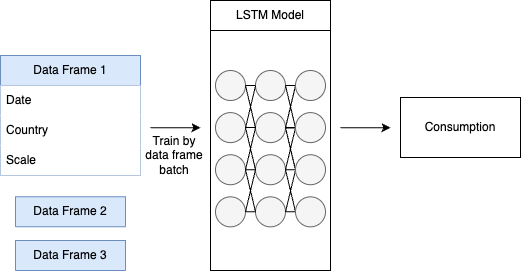

The diagram above was exported from draw.io. Its source (the exported page's mxGraphModel, read from the mxfile embedded in the PNG):
<mxGraphModel dx="984" dy="546" grid="1" gridSize="10" guides="1" tooltips="1" connect="1" arrows="1" fold="1" page="1" pageScale="1" pageWidth="827" pageHeight="1169" math="0" shadow="0">
  <root>
    <mxCell id="0" />
    <mxCell id="1" parent="0" />
    <mxCell id="Um0ic7x8pfRQLulvakfs-1" value="Data Frame 3" style="swimlane;fontStyle=0;childLayout=stackLayout;horizontal=1;startSize=30;horizontalStack=0;resizeParent=1;resizeParentMax=0;resizeLast=0;collapsible=1;marginBottom=0;whiteSpace=wrap;html=1;fillColor=#dae8fc;strokeColor=#6c8ebf;" vertex="1" collapsed="1" parent="1">
      <mxGeometry x="135" y="415" width="110" height="30" as="geometry">
        <mxRectangle x="110" y="445" width="140" height="120" as="alternateBounds" />
      </mxGeometry>
    </mxCell>
    <mxCell id="Um0ic7x8pfRQLulvakfs-2" value="Date" style="text;strokeColor=#6c8ebf;fillColor=#dae8fc;align=left;verticalAlign=middle;spacingLeft=4;spacingRight=4;overflow=hidden;points=[[0,0.5],[1,0.5]];portConstraint=eastwest;rotatable=0;whiteSpace=wrap;html=1;" vertex="1" parent="Um0ic7x8pfRQLulvakfs-1">
      <mxGeometry y="30" width="140" height="30" as="geometry" />
    </mxCell>
    <mxCell id="Um0ic7x8pfRQLulvakfs-3" value="Country" style="text;strokeColor=none;fillColor=default;align=left;verticalAlign=middle;spacingLeft=4;spacingRight=4;overflow=hidden;points=[[0,0.5],[1,0.5]];portConstraint=eastwest;rotatable=0;whiteSpace=wrap;html=1;" vertex="1" parent="Um0ic7x8pfRQLulvakfs-1">
      <mxGeometry y="60" width="140" height="30" as="geometry" />
    </mxCell>
    <mxCell id="Um0ic7x8pfRQLulvakfs-4" value="Scale" style="text;strokeColor=none;fillColor=default;align=left;verticalAlign=middle;spacingLeft=4;spacingRight=4;overflow=hidden;points=[[0,0.5],[1,0.5]];portConstraint=eastwest;rotatable=0;whiteSpace=wrap;html=1;" vertex="1" parent="Um0ic7x8pfRQLulvakfs-1">
      <mxGeometry y="90" width="140" height="30" as="geometry" />
    </mxCell>
    <mxCell id="Um0ic7x8pfRQLulvakfs-5" value="Data Frame 2" style="swimlane;fontStyle=0;childLayout=stackLayout;horizontal=1;startSize=30;horizontalStack=0;resizeParent=1;resizeParentMax=0;resizeLast=0;collapsible=1;marginBottom=0;whiteSpace=wrap;html=1;fillColor=#dae8fc;strokeColor=#6c8ebf;" vertex="1" collapsed="1" parent="1">
      <mxGeometry x="135" y="371.35" width="110" height="30" as="geometry">
        <mxRectangle x="110" y="310" width="140" height="120" as="alternateBounds" />
      </mxGeometry>
    </mxCell>
    <mxCell id="Um0ic7x8pfRQLulvakfs-6" value="Date" style="text;strokeColor=#6c8ebf;fillColor=#dae8fc;align=left;verticalAlign=middle;spacingLeft=4;spacingRight=4;overflow=hidden;points=[[0,0.5],[1,0.5]];portConstraint=eastwest;rotatable=0;whiteSpace=wrap;html=1;" vertex="1" parent="Um0ic7x8pfRQLulvakfs-5">
      <mxGeometry y="30" width="140" height="30" as="geometry" />
    </mxCell>
    <mxCell id="Um0ic7x8pfRQLulvakfs-7" value="Country" style="text;strokeColor=none;fillColor=default;align=left;verticalAlign=middle;spacingLeft=4;spacingRight=4;overflow=hidden;points=[[0,0.5],[1,0.5]];portConstraint=eastwest;rotatable=0;whiteSpace=wrap;html=1;" vertex="1" parent="Um0ic7x8pfRQLulvakfs-5">
      <mxGeometry y="60" width="140" height="30" as="geometry" />
    </mxCell>
    <mxCell id="Um0ic7x8pfRQLulvakfs-8" value="Scale" style="text;strokeColor=none;fillColor=default;align=left;verticalAlign=middle;spacingLeft=4;spacingRight=4;overflow=hidden;points=[[0,0.5],[1,0.5]];portConstraint=eastwest;rotatable=0;whiteSpace=wrap;html=1;" vertex="1" parent="Um0ic7x8pfRQLulvakfs-5">
      <mxGeometry y="90" width="140" height="30" as="geometry" />
    </mxCell>
    <mxCell id="Um0ic7x8pfRQLulvakfs-9" value="Data Frame 1" style="swimlane;fontStyle=0;childLayout=stackLayout;horizontal=1;startSize=30;horizontalStack=0;resizeParent=1;resizeParentMax=0;resizeLast=0;collapsible=1;marginBottom=0;whiteSpace=wrap;html=1;fillColor=#dae8fc;strokeColor=#6c8ebf;" vertex="1" parent="1">
      <mxGeometry x="120" y="230.00000000000003" width="140" height="120" as="geometry" />
    </mxCell>
    <mxCell id="Um0ic7x8pfRQLulvakfs-10" value="Date" style="text;align=left;verticalAlign=middle;spacingLeft=4;spacingRight=4;overflow=hidden;points=[[0,0.5],[1,0.5]];portConstraint=eastwest;rotatable=0;whiteSpace=wrap;html=1;fillColor=default;" vertex="1" parent="Um0ic7x8pfRQLulvakfs-9">
      <mxGeometry y="30" width="140" height="30" as="geometry" />
    </mxCell>
    <mxCell id="Um0ic7x8pfRQLulvakfs-11" value="Country" style="text;strokeColor=none;fillColor=default;align=left;verticalAlign=middle;spacingLeft=4;spacingRight=4;overflow=hidden;points=[[0,0.5],[1,0.5]];portConstraint=eastwest;rotatable=0;whiteSpace=wrap;html=1;" vertex="1" parent="Um0ic7x8pfRQLulvakfs-9">
      <mxGeometry y="60" width="140" height="30" as="geometry" />
    </mxCell>
    <mxCell id="Um0ic7x8pfRQLulvakfs-12" value="Scale" style="text;strokeColor=none;fillColor=default;align=left;verticalAlign=middle;spacingLeft=4;spacingRight=4;overflow=hidden;points=[[0,0.5],[1,0.5]];portConstraint=eastwest;rotatable=0;whiteSpace=wrap;html=1;" vertex="1" parent="Um0ic7x8pfRQLulvakfs-9">
      <mxGeometry y="90" width="140" height="30" as="geometry" />
    </mxCell>
    <mxCell id="Um0ic7x8pfRQLulvakfs-13" value="" style="rounded=0;whiteSpace=wrap;html=1;" vertex="1" parent="1">
      <mxGeometry x="330" y="175" width="120" height="270" as="geometry" />
    </mxCell>
    <mxCell id="Um0ic7x8pfRQLulvakfs-14" value="LSTM Model" style="rounded=0;whiteSpace=wrap;html=1;" vertex="1" parent="1">
      <mxGeometry x="330" y="175" width="120" height="30" as="geometry" />
    </mxCell>
    <mxCell id="Um0ic7x8pfRQLulvakfs-15" value="" style="ellipse;whiteSpace=wrap;html=1;aspect=fixed;fillColor=#f5f5f5;fontColor=#333333;strokeColor=#666666;" vertex="1" parent="1">
      <mxGeometry x="335" y="329.23470588235296" width="30" height="30" as="geometry" />
    </mxCell>
    <mxCell id="Um0ic7x8pfRQLulvakfs-16" value="" style="ellipse;whiteSpace=wrap;html=1;aspect=fixed;fillColor=#f5f5f5;fontColor=#333333;strokeColor=#666666;" vertex="1" parent="1">
      <mxGeometry x="335" y="371.3523529411765" width="30" height="30" as="geometry" />
    </mxCell>
    <mxCell id="Um0ic7x8pfRQLulvakfs-17" value="" style="ellipse;whiteSpace=wrap;html=1;aspect=fixed;fillColor=#f5f5f5;fontColor=#333333;strokeColor=#666666;" vertex="1" parent="1">
      <mxGeometry x="335" y="244.99941176470588" width="30" height="30" as="geometry" />
    </mxCell>
    <mxCell id="Um0ic7x8pfRQLulvakfs-18" value="" style="ellipse;whiteSpace=wrap;html=1;aspect=fixed;fillColor=#f5f5f5;fontColor=#333333;strokeColor=#666666;" vertex="1" parent="1">
      <mxGeometry x="335" y="287.1170588235294" width="30" height="30" as="geometry" />
    </mxCell>
    <mxCell id="Um0ic7x8pfRQLulvakfs-19" value="" style="endArrow=none;html=1;rounded=0;entryX=1;entryY=0.5;entryDx=0;entryDy=0;exitX=0;exitY=0.5;exitDx=0;exitDy=0;" edge="1" parent="1" target="Um0ic7x8pfRQLulvakfs-24">
      <mxGeometry width="50" height="50" relative="1" as="geometry">
        <mxPoint x="415.000000000004" y="302.4111764705883" as="sourcePoint" />
        <mxPoint x="410" y="304.47" as="targetPoint" />
      </mxGeometry>
    </mxCell>
    <mxCell id="Um0ic7x8pfRQLulvakfs-20" value="" style="endArrow=none;html=1;rounded=0;entryX=1;entryY=0.5;entryDx=0;entryDy=0;exitX=0;exitY=0.5;exitDx=0;exitDy=0;" edge="1" parent="1" target="Um0ic7x8pfRQLulvakfs-24">
      <mxGeometry width="50" height="50" relative="1" as="geometry">
        <mxPoint x="415.000000000004" y="344.7641176470588" as="sourcePoint" />
        <mxPoint x="380" y="314.47" as="targetPoint" />
      </mxGeometry>
    </mxCell>
    <mxCell id="Um0ic7x8pfRQLulvakfs-21" value="" style="ellipse;whiteSpace=wrap;html=1;aspect=fixed;fillColor=#f5f5f5;fontColor=#333333;strokeColor=#666666;" vertex="1" parent="1">
      <mxGeometry x="375" y="329.23470588235296" width="30" height="30" as="geometry" />
    </mxCell>
    <mxCell id="Um0ic7x8pfRQLulvakfs-22" value="" style="ellipse;whiteSpace=wrap;html=1;aspect=fixed;fillColor=#f5f5f5;fontColor=#333333;strokeColor=#666666;" vertex="1" parent="1">
      <mxGeometry x="375" y="371.3523529411765" width="30" height="30" as="geometry" />
    </mxCell>
    <mxCell id="Um0ic7x8pfRQLulvakfs-23" value="" style="ellipse;whiteSpace=wrap;html=1;aspect=fixed;fillColor=#f5f5f5;fontColor=#333333;strokeColor=#666666;" vertex="1" parent="1">
      <mxGeometry x="375" y="244.99941176470588" width="30" height="30" as="geometry" />
    </mxCell>
    <mxCell id="Um0ic7x8pfRQLulvakfs-24" value="" style="ellipse;whiteSpace=wrap;html=1;aspect=fixed;fillColor=#f5f5f5;fontColor=#333333;strokeColor=#666666;" vertex="1" parent="1">
      <mxGeometry x="375" y="287.1170588235294" width="30" height="30" as="geometry" />
    </mxCell>
    <mxCell id="Um0ic7x8pfRQLulvakfs-25" value="" style="group" connectable="0" vertex="1" parent="1">
      <mxGeometry x="405" y="302.23" width="10" height="84" as="geometry" />
    </mxCell>
    <mxCell id="Um0ic7x8pfRQLulvakfs-26" value="" style="endArrow=none;html=1;rounded=0;entryX=1;entryY=0.5;entryDx=0;entryDy=0;exitX=0;exitY=0.5;exitDx=0;exitDy=0;" edge="1" parent="Um0ic7x8pfRQLulvakfs-25">
      <mxGeometry width="50" height="50" relative="1" as="geometry">
        <mxPoint x="10" as="sourcePoint" />
        <mxPoint y="42" as="targetPoint" />
      </mxGeometry>
    </mxCell>
    <mxCell id="Um0ic7x8pfRQLulvakfs-27" value="" style="endArrow=none;html=1;rounded=0;entryX=1;entryY=0.5;entryDx=0;entryDy=0;exitX=0;exitY=0.5;exitDx=0;exitDy=0;" edge="1" parent="Um0ic7x8pfRQLulvakfs-25">
      <mxGeometry width="50" height="50" relative="1" as="geometry">
        <mxPoint x="10" y="42" as="sourcePoint" />
        <mxPoint y="42" as="targetPoint" />
      </mxGeometry>
    </mxCell>
    <mxCell id="Um0ic7x8pfRQLulvakfs-28" value="" style="endArrow=none;html=1;rounded=0;entryX=1;entryY=0.5;entryDx=0;entryDy=0;exitX=0;exitY=0.5;exitDx=0;exitDy=0;" edge="1" parent="Um0ic7x8pfRQLulvakfs-25">
      <mxGeometry width="50" height="50" relative="1" as="geometry">
        <mxPoint x="10" y="84" as="sourcePoint" />
        <mxPoint y="42" as="targetPoint" />
      </mxGeometry>
    </mxCell>
    <mxCell id="Um0ic7x8pfRQLulvakfs-29" value="" style="endArrow=none;html=1;rounded=0;entryX=1;entryY=0.5;entryDx=0;entryDy=0;exitX=0;exitY=0.5;exitDx=0;exitDy=0;" edge="1" parent="1">
      <mxGeometry width="50" height="50" relative="1" as="geometry">
        <mxPoint x="415" y="260.12" as="sourcePoint" />
        <mxPoint x="405" y="302.12" as="targetPoint" />
      </mxGeometry>
    </mxCell>
    <mxCell id="Um0ic7x8pfRQLulvakfs-30" value="" style="endArrow=none;html=1;rounded=0;entryX=1;entryY=0.5;entryDx=0;entryDy=0;exitX=0;exitY=0.5;exitDx=0;exitDy=0;" edge="1" parent="1">
      <mxGeometry width="50" height="50" relative="1" as="geometry">
        <mxPoint x="415" y="302.12" as="sourcePoint" />
        <mxPoint x="405" y="302.12" as="targetPoint" />
      </mxGeometry>
    </mxCell>
    <mxCell id="Um0ic7x8pfRQLulvakfs-31" value="" style="endArrow=none;html=1;rounded=0;entryX=1;entryY=0.5;entryDx=0;entryDy=0;exitX=0;exitY=0.5;exitDx=0;exitDy=0;" edge="1" parent="1">
      <mxGeometry width="50" height="50" relative="1" as="geometry">
        <mxPoint x="415" y="344.12" as="sourcePoint" />
        <mxPoint x="405" y="302.12" as="targetPoint" />
      </mxGeometry>
    </mxCell>
    <mxCell id="Um0ic7x8pfRQLulvakfs-32" value="" style="endArrow=none;html=1;rounded=0;entryX=1;entryY=0.5;entryDx=0;entryDy=0;exitX=0;exitY=0.5;exitDx=0;exitDy=0;" edge="1" parent="1" source="Um0ic7x8pfRQLulvakfs-40" target="Um0ic7x8pfRQLulvakfs-22">
      <mxGeometry width="50" height="50" relative="1" as="geometry">
        <mxPoint x="360" y="434.47" as="sourcePoint" />
        <mxPoint x="410" y="384.47" as="targetPoint" />
      </mxGeometry>
    </mxCell>
    <mxCell id="Um0ic7x8pfRQLulvakfs-33" value="" style="endArrow=none;html=1;rounded=0;exitX=1;exitY=0.5;exitDx=0;exitDy=0;entryX=0;entryY=0.5;entryDx=0;entryDy=0;" edge="1" parent="1" source="Um0ic7x8pfRQLulvakfs-22">
      <mxGeometry width="50" height="50" relative="1" as="geometry">
        <mxPoint x="410" y="374.47" as="sourcePoint" />
        <mxPoint x="415.000000000004" y="344.7641176470588" as="targetPoint" />
      </mxGeometry>
    </mxCell>
    <mxCell id="Um0ic7x8pfRQLulvakfs-34" value="" style="endArrow=none;html=1;rounded=0;exitX=1;exitY=0.5;exitDx=0;exitDy=0;entryX=0;entryY=0.5;entryDx=0;entryDy=0;" edge="1" parent="1" source="Um0ic7x8pfRQLulvakfs-23">
      <mxGeometry width="50" height="50" relative="1" as="geometry">
        <mxPoint x="420" y="258.66941176470584" as="sourcePoint" />
        <mxPoint x="415.000000000004" y="302.4111764705883" as="targetPoint" />
      </mxGeometry>
    </mxCell>
    <mxCell id="Um0ic7x8pfRQLulvakfs-35" value="" style="endArrow=none;html=1;rounded=0;exitX=1;exitY=0.5;exitDx=0;exitDy=0;entryX=0;entryY=0.5;entryDx=0;entryDy=0;" edge="1" parent="1" source="Um0ic7x8pfRQLulvakfs-23" target="Um0ic7x8pfRQLulvakfs-41">
      <mxGeometry width="50" height="50" relative="1" as="geometry">
        <mxPoint x="410" y="304.47" as="sourcePoint" />
        <mxPoint x="460" y="254.47000000000003" as="targetPoint" />
      </mxGeometry>
    </mxCell>
    <mxCell id="Um0ic7x8pfRQLulvakfs-36" value="" style="endArrow=none;html=1;rounded=0;entryX=1;entryY=0.5;entryDx=0;entryDy=0;exitX=0;exitY=0.5;exitDx=0;exitDy=0;" edge="1" parent="1">
      <mxGeometry width="50" height="50" relative="1" as="geometry">
        <mxPoint x="415" y="260.47" as="sourcePoint" />
        <mxPoint x="405" y="302.47" as="targetPoint" />
      </mxGeometry>
    </mxCell>
    <mxCell id="Um0ic7x8pfRQLulvakfs-37" value="" style="endArrow=none;html=1;rounded=0;entryX=1;entryY=0.5;entryDx=0;entryDy=0;exitX=0;exitY=0.5;exitDx=0;exitDy=0;" edge="1" parent="1">
      <mxGeometry width="50" height="50" relative="1" as="geometry">
        <mxPoint x="415" y="302.47" as="sourcePoint" />
        <mxPoint x="405" y="302.47" as="targetPoint" />
      </mxGeometry>
    </mxCell>
    <mxCell id="Um0ic7x8pfRQLulvakfs-38" value="" style="endArrow=none;html=1;rounded=0;entryX=1;entryY=0.5;entryDx=0;entryDy=0;exitX=0;exitY=0.5;exitDx=0;exitDy=0;" edge="1" parent="1">
      <mxGeometry width="50" height="50" relative="1" as="geometry">
        <mxPoint x="415" y="344.47" as="sourcePoint" />
        <mxPoint x="405" y="302.47" as="targetPoint" />
      </mxGeometry>
    </mxCell>
    <mxCell id="Um0ic7x8pfRQLulvakfs-39" value="" style="ellipse;whiteSpace=wrap;html=1;aspect=fixed;fillColor=#f5f5f5;fontColor=#333333;strokeColor=#666666;" vertex="1" parent="1">
      <mxGeometry x="415" y="329.23470588235296" width="30" height="30" as="geometry" />
    </mxCell>
    <mxCell id="Um0ic7x8pfRQLulvakfs-40" value="" style="ellipse;whiteSpace=wrap;html=1;aspect=fixed;fillColor=#f5f5f5;fontColor=#333333;strokeColor=#666666;" vertex="1" parent="1">
      <mxGeometry x="415" y="371.3523529411765" width="30" height="30" as="geometry" />
    </mxCell>
    <mxCell id="Um0ic7x8pfRQLulvakfs-41" value="" style="ellipse;whiteSpace=wrap;html=1;aspect=fixed;fillColor=#f5f5f5;fontColor=#333333;strokeColor=#666666;" vertex="1" parent="1">
      <mxGeometry x="415" y="244.99941176470588" width="30" height="30" as="geometry" />
    </mxCell>
    <mxCell id="Um0ic7x8pfRQLulvakfs-42" value="" style="ellipse;whiteSpace=wrap;html=1;aspect=fixed;fillColor=#f5f5f5;fontColor=#333333;strokeColor=#666666;" vertex="1" parent="1">
      <mxGeometry x="415" y="287.1170588235294" width="30" height="30" as="geometry" />
    </mxCell>
    <mxCell id="Um0ic7x8pfRQLulvakfs-43" value="" style="group" connectable="0" vertex="1" parent="1">
      <mxGeometry x="365" y="302.23" width="10" height="84" as="geometry" />
    </mxCell>
    <mxCell id="Um0ic7x8pfRQLulvakfs-44" value="" style="endArrow=none;html=1;rounded=0;entryX=1;entryY=0.5;entryDx=0;entryDy=0;exitX=0;exitY=0.5;exitDx=0;exitDy=0;" edge="1" parent="Um0ic7x8pfRQLulvakfs-43">
      <mxGeometry width="50" height="50" relative="1" as="geometry">
        <mxPoint x="10" as="sourcePoint" />
        <mxPoint y="42" as="targetPoint" />
      </mxGeometry>
    </mxCell>
    <mxCell id="Um0ic7x8pfRQLulvakfs-45" value="" style="endArrow=none;html=1;rounded=0;entryX=1;entryY=0.5;entryDx=0;entryDy=0;exitX=0;exitY=0.5;exitDx=0;exitDy=0;" edge="1" parent="Um0ic7x8pfRQLulvakfs-43">
      <mxGeometry width="50" height="50" relative="1" as="geometry">
        <mxPoint x="10" y="42" as="sourcePoint" />
        <mxPoint y="42" as="targetPoint" />
      </mxGeometry>
    </mxCell>
    <mxCell id="Um0ic7x8pfRQLulvakfs-46" value="" style="endArrow=none;html=1;rounded=0;entryX=1;entryY=0.5;entryDx=0;entryDy=0;exitX=0;exitY=0.5;exitDx=0;exitDy=0;" edge="1" parent="Um0ic7x8pfRQLulvakfs-43">
      <mxGeometry width="50" height="50" relative="1" as="geometry">
        <mxPoint x="10" y="84" as="sourcePoint" />
        <mxPoint y="42" as="targetPoint" />
      </mxGeometry>
    </mxCell>
    <mxCell id="Um0ic7x8pfRQLulvakfs-47" value="" style="endArrow=none;html=1;rounded=0;exitX=1;exitY=0.5;exitDx=0;exitDy=0;entryX=0;entryY=0.5;entryDx=0;entryDy=0;" edge="1" parent="1">
      <mxGeometry width="50" height="50" relative="1" as="geometry">
        <mxPoint x="365" y="260" as="sourcePoint" />
        <mxPoint x="375.000000000004" y="302.4111764705883" as="targetPoint" />
      </mxGeometry>
    </mxCell>
    <mxCell id="Um0ic7x8pfRQLulvakfs-48" value="" style="endArrow=none;html=1;rounded=0;exitX=1;exitY=0.5;exitDx=0;exitDy=0;entryX=0;entryY=0.5;entryDx=0;entryDy=0;" edge="1" parent="1">
      <mxGeometry width="50" height="50" relative="1" as="geometry">
        <mxPoint x="365" y="260" as="sourcePoint" />
        <mxPoint x="375" y="260" as="targetPoint" />
      </mxGeometry>
    </mxCell>
    <mxCell id="Um0ic7x8pfRQLulvakfs-49" value="" style="endArrow=none;html=1;rounded=0;entryX=1;entryY=0.5;entryDx=0;entryDy=0;exitX=0;exitY=0.5;exitDx=0;exitDy=0;" edge="1" parent="1">
      <mxGeometry width="50" height="50" relative="1" as="geometry">
        <mxPoint x="375" y="260.47" as="sourcePoint" />
        <mxPoint x="365" y="302.47" as="targetPoint" />
      </mxGeometry>
    </mxCell>
    <mxCell id="Um0ic7x8pfRQLulvakfs-50" value="" style="endArrow=none;html=1;rounded=0;entryX=1;entryY=0.5;entryDx=0;entryDy=0;exitX=0;exitY=0.5;exitDx=0;exitDy=0;" edge="1" parent="1" source="Um0ic7x8pfRQLulvakfs-22" target="Um0ic7x8pfRQLulvakfs-16">
      <mxGeometry width="50" height="50" relative="1" as="geometry">
        <mxPoint x="375" y="386" as="sourcePoint" />
        <mxPoint x="365" y="315" as="targetPoint" />
      </mxGeometry>
    </mxCell>
    <mxCell id="Um0ic7x8pfRQLulvakfs-51" value="" style="endArrow=none;html=1;rounded=0;exitX=1;exitY=0.5;exitDx=0;exitDy=0;entryX=0;entryY=0.5;entryDx=0;entryDy=0;" edge="1" parent="1" source="Um0ic7x8pfRQLulvakfs-16" target="Um0ic7x8pfRQLulvakfs-21">
      <mxGeometry width="50" height="50" relative="1" as="geometry">
        <mxPoint x="325" y="385" as="sourcePoint" />
        <mxPoint x="375" y="345" as="targetPoint" />
      </mxGeometry>
    </mxCell>
    <mxCell id="Um0ic7x8pfRQLulvakfs-52" value="" style="endArrow=none;html=1;rounded=0;entryX=1;entryY=0.5;entryDx=0;entryDy=0;exitX=0;exitY=0.5;exitDx=0;exitDy=0;" edge="1" parent="1" source="Um0ic7x8pfRQLulvakfs-21" target="Um0ic7x8pfRQLulvakfs-18">
      <mxGeometry width="50" height="50" relative="1" as="geometry">
        <mxPoint x="325" y="355" as="sourcePoint" />
        <mxPoint x="375" y="305" as="targetPoint" />
      </mxGeometry>
    </mxCell>
    <mxCell id="Um0ic7x8pfRQLulvakfs-53" value="" style="endArrow=none;html=1;rounded=0;entryX=0;entryY=0.5;entryDx=0;entryDy=0;exitX=1;exitY=0.5;exitDx=0;exitDy=0;" edge="1" parent="1" source="Um0ic7x8pfRQLulvakfs-18" target="Um0ic7x8pfRQLulvakfs-24">
      <mxGeometry width="50" height="50" relative="1" as="geometry">
        <mxPoint x="335" y="325" as="sourcePoint" />
        <mxPoint x="385" y="275" as="targetPoint" />
      </mxGeometry>
    </mxCell>
    <mxCell id="Um0ic7x8pfRQLulvakfs-54" value="" style="endArrow=classic;html=1;rounded=0;" edge="1" parent="1">
      <mxGeometry width="50" height="50" relative="1" as="geometry">
        <mxPoint x="270" y="302.23" as="sourcePoint" />
        <mxPoint x="320" y="302.23" as="targetPoint" />
      </mxGeometry>
    </mxCell>
    <mxCell id="Um0ic7x8pfRQLulvakfs-55" value="Train by data frame batch" style="text;html=1;align=center;verticalAlign=middle;whiteSpace=wrap;rounded=0;" vertex="1" parent="1">
      <mxGeometry x="264" y="310" width="60" height="40" as="geometry" />
    </mxCell>
    <mxCell id="Um0ic7x8pfRQLulvakfs-56" value="" style="endArrow=classic;html=1;rounded=0;" edge="1" parent="1">
      <mxGeometry width="50" height="50" relative="1" as="geometry">
        <mxPoint x="460" y="302.23" as="sourcePoint" />
        <mxPoint x="510" y="302.23" as="targetPoint" />
      </mxGeometry>
    </mxCell>
    <mxCell id="Um0ic7x8pfRQLulvakfs-57" value="Consumption" style="rounded=0;whiteSpace=wrap;html=1;" vertex="1" parent="1">
      <mxGeometry x="520" y="272" width="120" height="60" as="geometry" />
    </mxCell>
  </root>
</mxGraphModel>